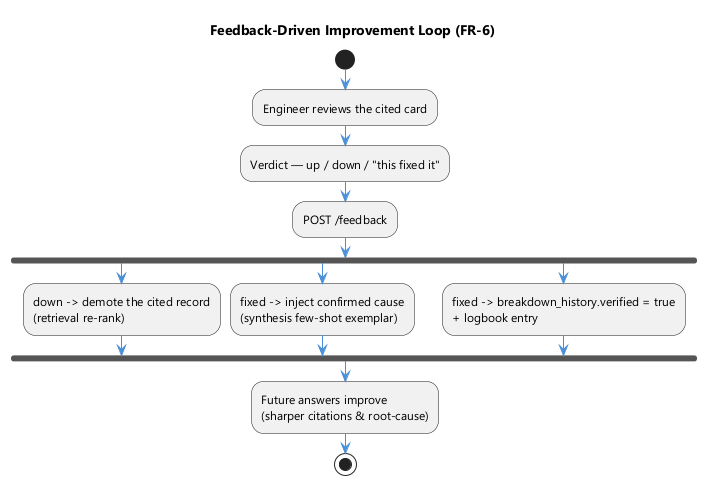

The diagram above was rendered by PlantUML. Its source (embedded in the PNG):
@startuml
skinparam backgroundColor #FFFFFF
skinparam defaultFontName Segoe UI
skinparam shadowing false
skinparam ArrowColor #4A90D9
skinparam rectangleBorderColor #232B35
title Feedback-Driven Improvement Loop (FR-6)
start
:Engineer reviews the cited card;
:Verdict — up / down / "this fixed it";
:POST /feedback;
fork
  :down -> demote the cited record\n(retrieval re-rank);
fork again
  :fixed -> inject confirmed cause\n(synthesis few-shot exemplar);
fork again
  :fixed -> breakdown_history.verified = true\n+ logbook entry;
end fork
:Future answers improve\n(sharper citations & root-cause);
stop
@enduml